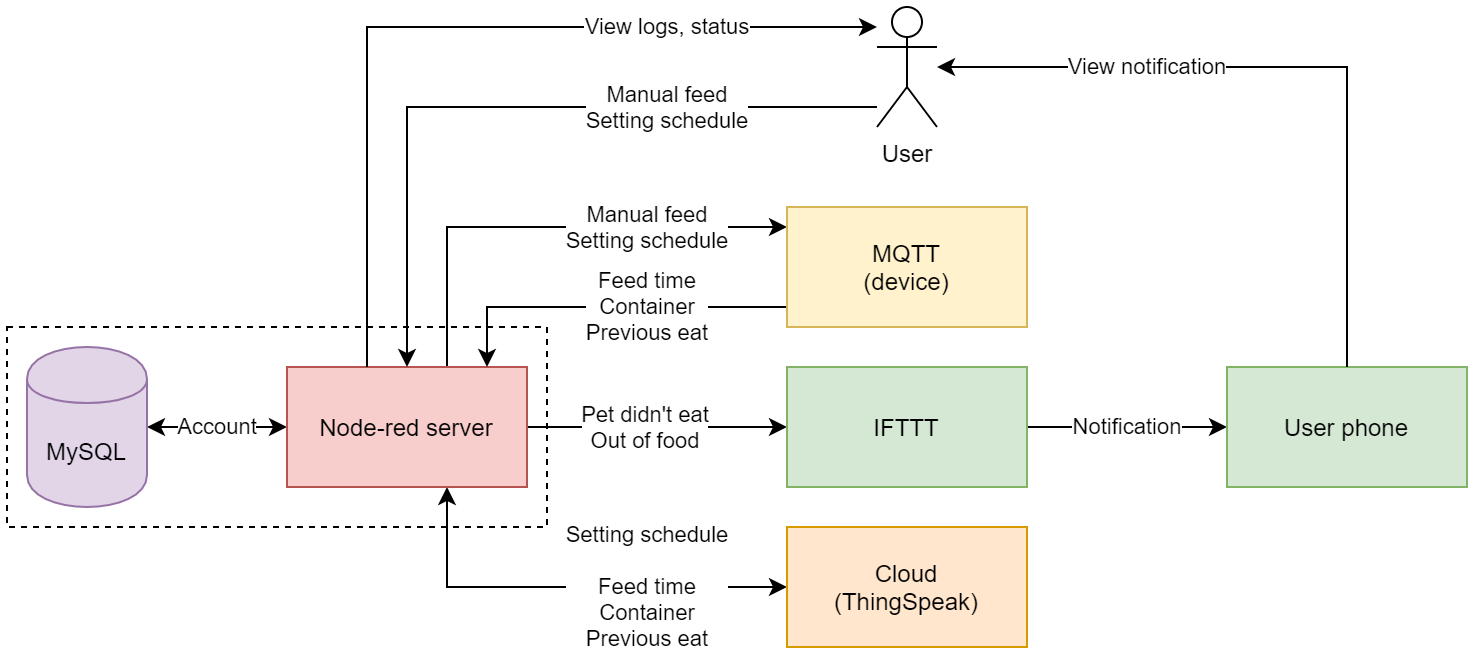

The diagram above was exported from draw.io. Its source (the exported page's mxGraphModel, read from the mxfile embedded in the PNG):
<mxGraphModel dx="846" dy="494" grid="1" gridSize="10" guides="1" tooltips="1" connect="1" arrows="1" fold="1" page="1" pageScale="1" pageWidth="850" pageHeight="1100" math="0" shadow="0">
  <root>
    <mxCell id="0" />
    <mxCell id="1" parent="0" />
    <mxCell id="2" value="" style="rounded=0;whiteSpace=wrap;html=1;fillColor=none;dashed=1;" vertex="1" parent="1">
      <mxGeometry x="210" y="330" width="270" height="100" as="geometry" />
    </mxCell>
    <mxCell id="3" value="Account" style="edgeStyle=orthogonalEdgeStyle;rounded=0;orthogonalLoop=1;jettySize=auto;html=1;startArrow=classic;startFill=1;" edge="1" source="7" target="14" parent="1">
      <mxGeometry relative="1" as="geometry" />
    </mxCell>
    <mxCell id="4" value="Pet didn't eat&lt;br&gt;Out of food" style="edgeStyle=orthogonalEdgeStyle;rounded=0;orthogonalLoop=1;jettySize=auto;html=1;startArrow=none;startFill=0;" edge="1" source="7" target="9" parent="1">
      <mxGeometry x="-0.0909" relative="1" as="geometry">
        <mxPoint as="offset" />
      </mxGeometry>
    </mxCell>
    <mxCell id="5" value="Setting schedule&lt;br&gt;&lt;br&gt;Feed time&lt;br&gt;Container&lt;br&gt;Previous eat" style="edgeStyle=orthogonalEdgeStyle;rounded=0;orthogonalLoop=1;jettySize=auto;html=1;startArrow=classic;startFill=1;" edge="1" source="7" target="10" parent="1">
      <mxGeometry x="0.3636" relative="1" as="geometry">
        <Array as="points">
          <mxPoint x="430" y="460" />
        </Array>
        <mxPoint as="offset" />
      </mxGeometry>
    </mxCell>
    <mxCell id="6" value="Manual feed&lt;br&gt;Setting schedule" style="edgeStyle=orthogonalEdgeStyle;rounded=0;orthogonalLoop=1;jettySize=auto;html=1;startArrow=none;startFill=0;" edge="1" source="7" target="12" parent="1">
      <mxGeometry x="0.4167" relative="1" as="geometry">
        <Array as="points">
          <mxPoint x="430" y="280" />
        </Array>
        <mxPoint as="offset" />
      </mxGeometry>
    </mxCell>
    <mxCell id="7" value="Node-red server" style="rounded=0;whiteSpace=wrap;html=1;fillColor=#f8cecc;strokeColor=#b85450;" vertex="1" parent="1">
      <mxGeometry x="350" y="350" width="120" height="60" as="geometry" />
    </mxCell>
    <mxCell id="8" value="Notification" style="edgeStyle=orthogonalEdgeStyle;rounded=0;orthogonalLoop=1;jettySize=auto;html=1;startArrow=none;startFill=0;" edge="1" source="9" target="13" parent="1">
      <mxGeometry relative="1" as="geometry" />
    </mxCell>
    <mxCell id="9" value="IFTTT" style="rounded=0;whiteSpace=wrap;html=1;fillColor=#d5e8d4;strokeColor=#82b366;" vertex="1" parent="1">
      <mxGeometry x="600" y="350" width="120" height="60" as="geometry" />
    </mxCell>
    <mxCell id="10" value="Cloud&lt;br&gt;(ThingSpeak)" style="rounded=0;whiteSpace=wrap;html=1;fillColor=#ffe6cc;strokeColor=#d79b00;" vertex="1" parent="1">
      <mxGeometry x="600" y="430" width="120" height="60" as="geometry" />
    </mxCell>
    <mxCell id="11" value="Feed time&lt;br&gt;Container&lt;br&gt;Previous eat" style="edgeStyle=orthogonalEdgeStyle;rounded=0;orthogonalLoop=1;jettySize=auto;html=1;startArrow=none;startFill=0;" edge="1" source="12" target="7" parent="1">
      <mxGeometry x="-0.2222" relative="1" as="geometry">
        <Array as="points">
          <mxPoint x="450" y="320" />
        </Array>
        <mxPoint as="offset" />
      </mxGeometry>
    </mxCell>
    <mxCell id="12" value="MQTT&lt;br&gt;(device)" style="rounded=0;whiteSpace=wrap;html=1;fillColor=#fff2cc;strokeColor=#d6b656;" vertex="1" parent="1">
      <mxGeometry x="600" y="270" width="120" height="60" as="geometry" />
    </mxCell>
    <mxCell id="13" value="User phone" style="rounded=0;whiteSpace=wrap;html=1;fillColor=#d5e8d4;strokeColor=#82b366;" vertex="1" parent="1">
      <mxGeometry x="820" y="350" width="120" height="60" as="geometry" />
    </mxCell>
    <mxCell id="14" value="MySQL" style="shape=cylinder;whiteSpace=wrap;html=1;boundedLbl=1;backgroundOutline=1;fillColor=#e1d5e7;strokeColor=#9673a6;" vertex="1" parent="1">
      <mxGeometry x="220" y="340" width="60" height="80" as="geometry" />
    </mxCell>
    <mxCell id="15" value="View notification" style="edgeStyle=orthogonalEdgeStyle;rounded=0;orthogonalLoop=1;jettySize=auto;html=1;startArrow=classic;startFill=1;endArrow=none;endFill=0;" edge="1" source="18" target="13" parent="1">
      <mxGeometry x="-0.4085" relative="1" as="geometry">
        <mxPoint as="offset" />
      </mxGeometry>
    </mxCell>
    <mxCell id="16" value="Manual feed&lt;br&gt;Setting schedule" style="edgeStyle=orthogonalEdgeStyle;rounded=0;orthogonalLoop=1;jettySize=auto;html=1;startArrow=none;startFill=0;endArrow=classic;endFill=1;" edge="1" source="18" target="7" parent="1">
      <mxGeometry x="-0.4247" relative="1" as="geometry">
        <Array as="points">
          <mxPoint x="410" y="220" />
        </Array>
        <mxPoint as="offset" />
      </mxGeometry>
    </mxCell>
    <mxCell id="17" value="View logs, status" style="edgeStyle=orthogonalEdgeStyle;rounded=0;orthogonalLoop=1;jettySize=auto;html=1;startArrow=classic;startFill=1;endArrow=none;endFill=0;" edge="1" source="18" target="7" parent="1">
      <mxGeometry x="-0.5059" relative="1" as="geometry">
        <Array as="points">
          <mxPoint x="390" y="180" />
        </Array>
        <mxPoint as="offset" />
      </mxGeometry>
    </mxCell>
    <mxCell id="18" value="User" style="shape=umlActor;verticalLabelPosition=bottom;verticalAlign=top;html=1;outlineConnect=0;fillColor=none;" vertex="1" parent="1">
      <mxGeometry x="645" y="170" width="30" height="60" as="geometry" />
    </mxCell>
  </root>
</mxGraphModel>